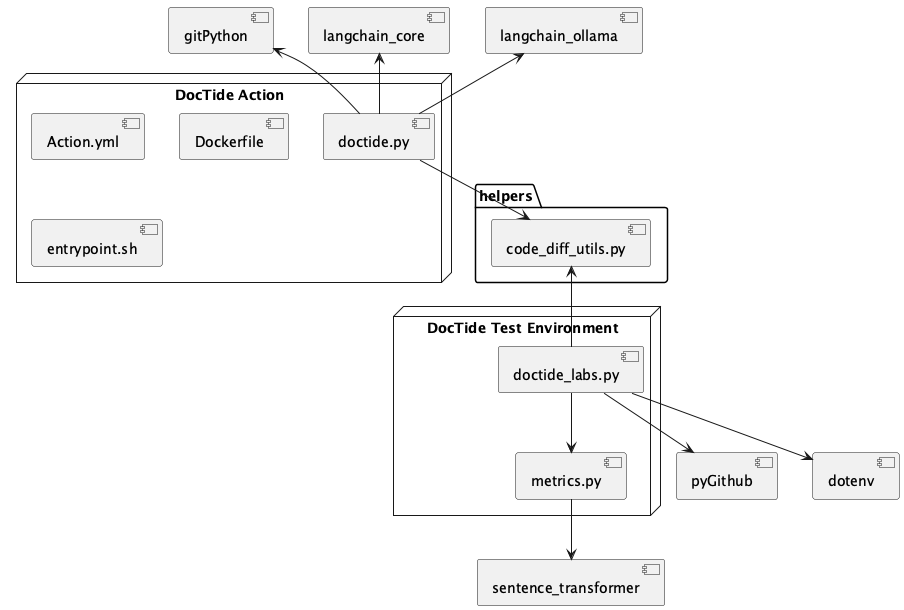

The diagram above was rendered by PlantUML. Its source (embedded in the PNG):
@startuml

node "DocTide Action" {
    [Action.yml]
    [Dockerfile]
    [entrypoint.sh]
    [doctide.py]
}

node "DocTide Test Environment" {
    [doctide_labs.py]
    [metrics.py]
}

folder "helpers" {
        [code_diff_utils.py]
    }

[doctide.py] -down-> [code_diff_utils.py]
[doctide.py] -up-> [langchain_ollama]
[doctide.py] -up-> [langchain_core]
[doctide.py] -up-> [gitPython]
[doctide_labs.py] --> [pyGithub]
[doctide_labs.py] --> [metrics.py]
[doctide_labs.py] -up-> [code_diff_utils.py]
[doctide_labs.py] --> [dotenv]
[metrics.py] --> [sentence_transformer]

@enduml